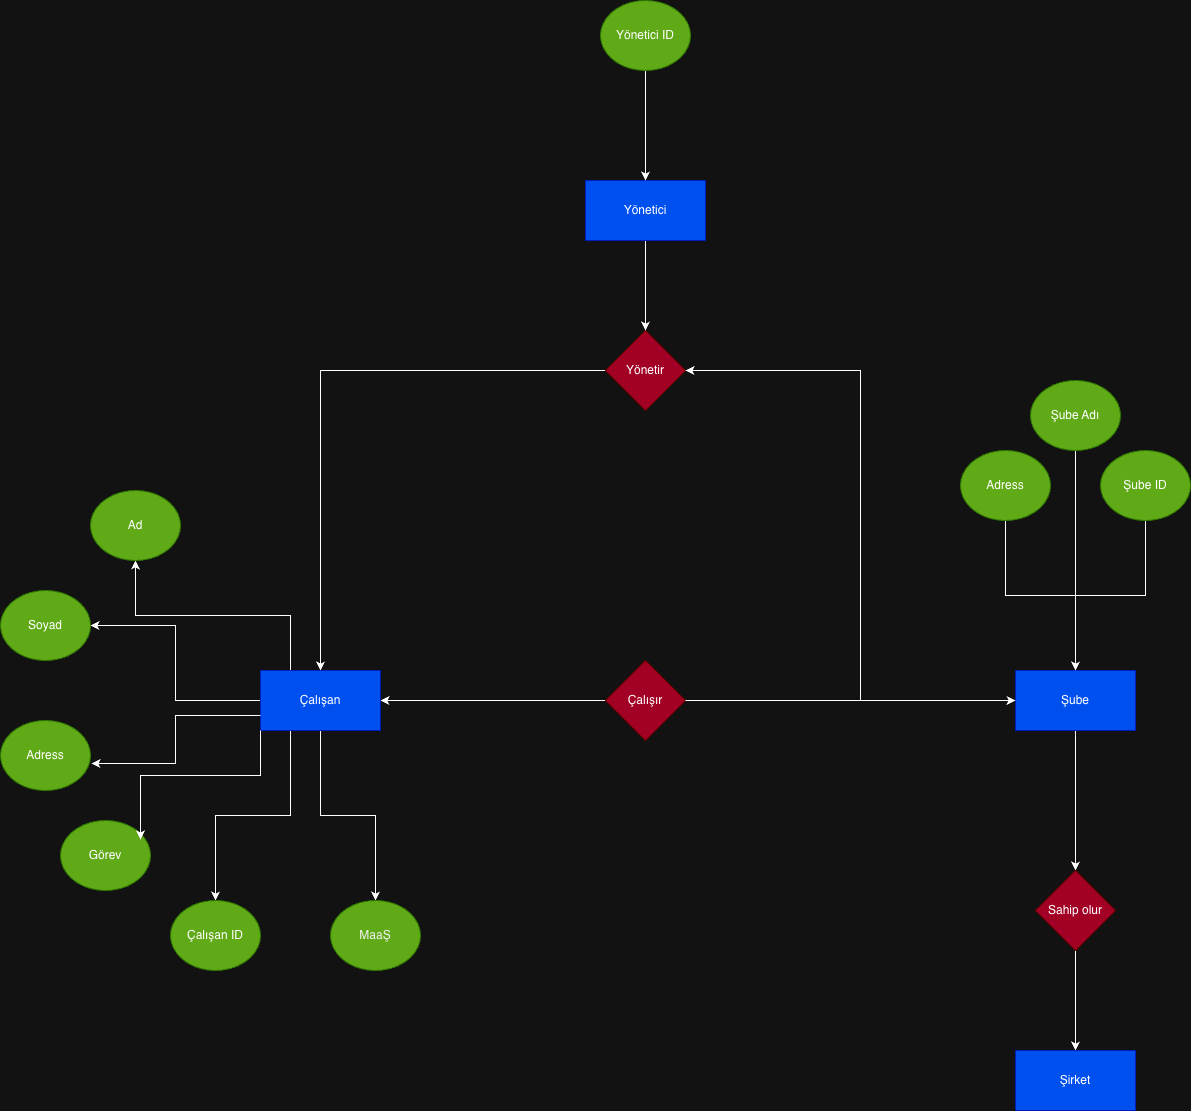

The diagram above was exported from draw.io. Its source (the exported page's mxGraphModel, read from the mxfile embedded in the PNG):
<mxGraphModel dx="2798" dy="2390" grid="1" gridSize="10" guides="1" tooltips="1" connect="1" arrows="1" fold="1" page="1" pageScale="1" pageWidth="850" pageHeight="1100" math="0" shadow="0">
  <root>
    <mxCell id="0" />
    <mxCell id="1" parent="0" />
    <mxCell id="Ofo7kAzMp6_dqoYb7rPU-23" edge="1" parent="1" source="Ofo7kAzMp6_dqoYb7rPU-1" style="edgeStyle=orthogonalEdgeStyle;rounded=0;orthogonalLoop=1;jettySize=auto;html=1;exitX=0;exitY=0.5;exitDx=0;exitDy=0;" target="Ofo7kAzMp6_dqoYb7rPU-22">
      <mxGeometry relative="1" as="geometry" />
    </mxCell>
    <mxCell id="Ofo7kAzMp6_dqoYb7rPU-1" parent="1" style="rhombus;whiteSpace=wrap;html=1;fillColor=#a20025;fontColor=#ffffff;strokeColor=#6F0000;" value="Çalışır" vertex="1">
      <mxGeometry height="80" width="80" x="385" y="430" as="geometry" />
    </mxCell>
    <mxCell id="Ofo7kAzMp6_dqoYb7rPU-13" edge="1" parent="1" source="Ofo7kAzMp6_dqoYb7rPU-2" style="edgeStyle=orthogonalEdgeStyle;rounded=0;orthogonalLoop=1;jettySize=auto;html=1;exitX=0.5;exitY=1;exitDx=0;exitDy=0;">
      <mxGeometry relative="1" as="geometry">
        <mxPoint x="855" y="640" as="targetPoint" />
      </mxGeometry>
    </mxCell>
    <mxCell id="Ofo7kAzMp6_dqoYb7rPU-2" parent="1" style="rounded=0;whiteSpace=wrap;html=1;fillColor=#0050ef;fontColor=#ffffff;strokeColor=#001DBC;" value="Şube" vertex="1">
      <mxGeometry height="60" width="120" x="795" y="440" as="geometry" />
    </mxCell>
    <mxCell id="Ofo7kAzMp6_dqoYb7rPU-24" edge="1" parent="1" source="Ofo7kAzMp6_dqoYb7rPU-3" style="edgeStyle=orthogonalEdgeStyle;rounded=0;orthogonalLoop=1;jettySize=auto;html=1;exitX=0;exitY=0.5;exitDx=0;exitDy=0;" target="Ofo7kAzMp6_dqoYb7rPU-22">
      <mxGeometry relative="1" as="geometry" />
    </mxCell>
    <mxCell id="Ofo7kAzMp6_dqoYb7rPU-3" parent="1" style="rhombus;whiteSpace=wrap;html=1;fillColor=#a20025;fontColor=#ffffff;strokeColor=#6F0000;" value="Yönetir" vertex="1">
      <mxGeometry height="80" width="80" x="385" y="100" as="geometry" />
    </mxCell>
    <mxCell id="Ofo7kAzMp6_dqoYb7rPU-5" edge="1" parent="1" source="Ofo7kAzMp6_dqoYb7rPU-1" style="endArrow=classic;html=1;rounded=0;entryX=0;entryY=0.5;entryDx=0;entryDy=0;" target="Ofo7kAzMp6_dqoYb7rPU-2" value="">
      <mxGeometry height="50" relative="1" width="50" as="geometry">
        <mxPoint x="360" y="410" as="sourcePoint" />
        <mxPoint x="410" y="360" as="targetPoint" />
      </mxGeometry>
    </mxCell>
    <mxCell id="Ofo7kAzMp6_dqoYb7rPU-6" edge="1" parent="1" style="endArrow=classic;html=1;rounded=0;entryX=1;entryY=0.5;entryDx=0;entryDy=0;" target="Ofo7kAzMp6_dqoYb7rPU-3" value="">
      <mxGeometry height="50" relative="1" width="50" as="geometry">
        <Array as="points">
          <mxPoint x="640" y="140" />
        </Array>
        <mxPoint x="640" y="470" as="sourcePoint" />
        <mxPoint x="600" y="160" as="targetPoint" />
      </mxGeometry>
    </mxCell>
    <mxCell id="Ofo7kAzMp6_dqoYb7rPU-11" edge="1" parent="1" source="Ofo7kAzMp6_dqoYb7rPU-7" style="edgeStyle=orthogonalEdgeStyle;rounded=0;orthogonalLoop=1;jettySize=auto;html=1;exitX=0.5;exitY=1;exitDx=0;exitDy=0;entryX=0.5;entryY=0;entryDx=0;entryDy=0;" target="Ofo7kAzMp6_dqoYb7rPU-2">
      <mxGeometry relative="1" as="geometry" />
    </mxCell>
    <mxCell id="Ofo7kAzMp6_dqoYb7rPU-7" parent="1" style="ellipse;whiteSpace=wrap;html=1;fillColor=#60a917;fontColor=#ffffff;strokeColor=#2D7600;" value="Adress" vertex="1">
      <mxGeometry height="70" width="90" x="740" y="220" as="geometry" />
    </mxCell>
    <mxCell id="Ofo7kAzMp6_dqoYb7rPU-12" edge="1" parent="1" source="Ofo7kAzMp6_dqoYb7rPU-8" style="edgeStyle=orthogonalEdgeStyle;rounded=0;orthogonalLoop=1;jettySize=auto;html=1;exitX=0.5;exitY=1;exitDx=0;exitDy=0;entryX=0.5;entryY=0;entryDx=0;entryDy=0;" target="Ofo7kAzMp6_dqoYb7rPU-2">
      <mxGeometry relative="1" as="geometry" />
    </mxCell>
    <mxCell id="Ofo7kAzMp6_dqoYb7rPU-8" parent="1" style="ellipse;whiteSpace=wrap;html=1;fillColor=#60a917;fontColor=#ffffff;strokeColor=#2D7600;" value="Şube Adı" vertex="1">
      <mxGeometry height="70" width="90" x="810" y="150" as="geometry" />
    </mxCell>
    <mxCell id="Ofo7kAzMp6_dqoYb7rPU-10" edge="1" parent="1" source="Ofo7kAzMp6_dqoYb7rPU-9" style="edgeStyle=orthogonalEdgeStyle;rounded=0;orthogonalLoop=1;jettySize=auto;html=1;exitX=0.5;exitY=1;exitDx=0;exitDy=0;entryX=0.5;entryY=0;entryDx=0;entryDy=0;" target="Ofo7kAzMp6_dqoYb7rPU-2">
      <mxGeometry relative="1" as="geometry">
        <mxPoint x="840" y="380" as="targetPoint" />
      </mxGeometry>
    </mxCell>
    <mxCell id="Ofo7kAzMp6_dqoYb7rPU-9" parent="1" style="ellipse;whiteSpace=wrap;html=1;fillColor=#60a917;fontColor=#ffffff;strokeColor=#2D7600;" value="Şube ID" vertex="1">
      <mxGeometry height="70" width="90" x="880" y="220" as="geometry" />
    </mxCell>
    <mxCell id="Ofo7kAzMp6_dqoYb7rPU-17" edge="1" parent="1" source="Ofo7kAzMp6_dqoYb7rPU-14" style="edgeStyle=orthogonalEdgeStyle;rounded=0;orthogonalLoop=1;jettySize=auto;html=1;exitX=0.5;exitY=1;exitDx=0;exitDy=0;entryX=0.5;entryY=0;entryDx=0;entryDy=0;" target="Ofo7kAzMp6_dqoYb7rPU-16">
      <mxGeometry relative="1" as="geometry" />
    </mxCell>
    <mxCell id="Ofo7kAzMp6_dqoYb7rPU-14" parent="1" style="rhombus;whiteSpace=wrap;html=1;fillColor=#a20025;fontColor=#ffffff;strokeColor=#6F0000;" value="Sahip olur" vertex="1">
      <mxGeometry height="80" width="80" x="815" y="640" as="geometry" />
    </mxCell>
    <mxCell id="Ofo7kAzMp6_dqoYb7rPU-16" parent="1" style="rounded=0;whiteSpace=wrap;html=1;fillColor=#0050ef;fontColor=#ffffff;strokeColor=#001DBC;" value="Şirket" vertex="1">
      <mxGeometry height="60" width="120" x="795" y="820" as="geometry" />
    </mxCell>
    <mxCell id="Ofo7kAzMp6_dqoYb7rPU-19" edge="1" parent="1" source="Ofo7kAzMp6_dqoYb7rPU-18" style="edgeStyle=orthogonalEdgeStyle;rounded=0;orthogonalLoop=1;jettySize=auto;html=1;exitX=0.5;exitY=1;exitDx=0;exitDy=0;entryX=0.5;entryY=0;entryDx=0;entryDy=0;" target="Ofo7kAzMp6_dqoYb7rPU-3">
      <mxGeometry relative="1" as="geometry" />
    </mxCell>
    <mxCell id="Ofo7kAzMp6_dqoYb7rPU-18" parent="1" style="rounded=0;whiteSpace=wrap;html=1;fillColor=#0050ef;fontColor=#ffffff;strokeColor=#001DBC;" value="Yönetici" vertex="1">
      <mxGeometry height="60" width="120" x="365" y="-50" as="geometry" />
    </mxCell>
    <mxCell id="Ofo7kAzMp6_dqoYb7rPU-21" edge="1" parent="1" source="Ofo7kAzMp6_dqoYb7rPU-20" style="edgeStyle=orthogonalEdgeStyle;rounded=0;orthogonalLoop=1;jettySize=auto;html=1;exitX=0.5;exitY=1;exitDx=0;exitDy=0;entryX=0.5;entryY=0;entryDx=0;entryDy=0;" target="Ofo7kAzMp6_dqoYb7rPU-18">
      <mxGeometry relative="1" as="geometry" />
    </mxCell>
    <mxCell id="Ofo7kAzMp6_dqoYb7rPU-20" parent="1" style="ellipse;whiteSpace=wrap;html=1;fillColor=#60a917;fontColor=#ffffff;strokeColor=#2D7600;" value="Yönetici ID" vertex="1">
      <mxGeometry height="70" width="90" x="380" y="-230" as="geometry" />
    </mxCell>
    <mxCell id="Ofo7kAzMp6_dqoYb7rPU-31" edge="1" parent="1" source="Ofo7kAzMp6_dqoYb7rPU-22" style="edgeStyle=orthogonalEdgeStyle;rounded=0;orthogonalLoop=1;jettySize=auto;html=1;exitX=0.5;exitY=1;exitDx=0;exitDy=0;" target="Ofo7kAzMp6_dqoYb7rPU-30">
      <mxGeometry relative="1" as="geometry" />
    </mxCell>
    <mxCell id="Ofo7kAzMp6_dqoYb7rPU-32" edge="1" parent="1" source="Ofo7kAzMp6_dqoYb7rPU-22" style="edgeStyle=orthogonalEdgeStyle;rounded=0;orthogonalLoop=1;jettySize=auto;html=1;exitX=0.25;exitY=1;exitDx=0;exitDy=0;entryX=0.5;entryY=0;entryDx=0;entryDy=0;" target="Ofo7kAzMp6_dqoYb7rPU-29">
      <mxGeometry relative="1" as="geometry" />
    </mxCell>
    <mxCell id="Ofo7kAzMp6_dqoYb7rPU-35" edge="1" parent="1" source="Ofo7kAzMp6_dqoYb7rPU-22" style="edgeStyle=orthogonalEdgeStyle;rounded=0;orthogonalLoop=1;jettySize=auto;html=1;exitX=0;exitY=0.5;exitDx=0;exitDy=0;entryX=1;entryY=0.5;entryDx=0;entryDy=0;" target="Ofo7kAzMp6_dqoYb7rPU-26">
      <mxGeometry relative="1" as="geometry" />
    </mxCell>
    <mxCell id="Ofo7kAzMp6_dqoYb7rPU-36" edge="1" parent="1" source="Ofo7kAzMp6_dqoYb7rPU-22" style="edgeStyle=orthogonalEdgeStyle;rounded=0;orthogonalLoop=1;jettySize=auto;html=1;exitX=0.25;exitY=0;exitDx=0;exitDy=0;" target="Ofo7kAzMp6_dqoYb7rPU-25">
      <mxGeometry relative="1" as="geometry" />
    </mxCell>
    <mxCell id="Ofo7kAzMp6_dqoYb7rPU-22" parent="1" style="rounded=0;whiteSpace=wrap;html=1;fillColor=#0050ef;fontColor=#ffffff;strokeColor=#001DBC;" value="Çalışan" vertex="1">
      <mxGeometry height="60" width="120" x="40" y="440" as="geometry" />
    </mxCell>
    <mxCell id="Ofo7kAzMp6_dqoYb7rPU-25" parent="1" style="ellipse;whiteSpace=wrap;html=1;fillColor=#60a917;fontColor=#ffffff;strokeColor=#2D7600;" value="Ad" vertex="1">
      <mxGeometry height="70" width="90" x="-130" y="260" as="geometry" />
    </mxCell>
    <mxCell id="Ofo7kAzMp6_dqoYb7rPU-26" parent="1" style="ellipse;whiteSpace=wrap;html=1;fillColor=#60a917;fontColor=#ffffff;strokeColor=#2D7600;" value="Soyad" vertex="1">
      <mxGeometry height="70" width="90" x="-220" y="360" as="geometry" />
    </mxCell>
    <mxCell id="Ofo7kAzMp6_dqoYb7rPU-27" parent="1" style="ellipse;whiteSpace=wrap;html=1;fillColor=#60a917;fontColor=#ffffff;strokeColor=#2D7600;" value="Adress" vertex="1">
      <mxGeometry height="70" width="90" x="-220" y="490" as="geometry" />
    </mxCell>
    <mxCell id="Ofo7kAzMp6_dqoYb7rPU-28" parent="1" style="ellipse;whiteSpace=wrap;html=1;fillColor=#60a917;fontColor=#ffffff;strokeColor=#2D7600;" value="Görev" vertex="1">
      <mxGeometry height="70" width="90" x="-160" y="590" as="geometry" />
    </mxCell>
    <mxCell id="Ofo7kAzMp6_dqoYb7rPU-29" parent="1" style="ellipse;whiteSpace=wrap;html=1;fillColor=#60a917;fontColor=#ffffff;strokeColor=#2D7600;" value="Çalışan ID" vertex="1">
      <mxGeometry height="70" width="90" x="-50" y="670" as="geometry" />
    </mxCell>
    <mxCell id="Ofo7kAzMp6_dqoYb7rPU-30" parent="1" style="ellipse;whiteSpace=wrap;html=1;fillColor=#60a917;fontColor=#ffffff;strokeColor=#2D7600;" value="&lt;span style=&quot;font-family: Helvetica; font-size: 12px; font-style: normal; font-variant-ligatures: normal; font-variant-caps: normal; font-weight: 400; letter-spacing: normal; orphans: 2; text-align: center; text-indent: 0px; text-transform: none; widows: 2; word-spacing: 0px; -webkit-text-stroke-width: 0px; white-space: normal; text-decoration-thickness: initial; text-decoration-style: initial; text-decoration-color: initial; float: none; display: inline !important;&quot;&gt;&lt;font style=&quot;color: rgb(241, 241, 241);&quot;&gt;MaaŞ&lt;/font&gt;&lt;/span&gt;" vertex="1">
      <mxGeometry height="70" width="90" x="110" y="670" as="geometry" />
    </mxCell>
    <mxCell id="Ofo7kAzMp6_dqoYb7rPU-33" edge="1" parent="1" source="Ofo7kAzMp6_dqoYb7rPU-22" style="edgeStyle=orthogonalEdgeStyle;rounded=0;orthogonalLoop=1;jettySize=auto;html=1;exitX=0;exitY=1;exitDx=0;exitDy=0;entryX=0.889;entryY=0.271;entryDx=0;entryDy=0;entryPerimeter=0;" target="Ofo7kAzMp6_dqoYb7rPU-28">
      <mxGeometry relative="1" as="geometry" />
    </mxCell>
    <mxCell id="Ofo7kAzMp6_dqoYb7rPU-34" edge="1" parent="1" source="Ofo7kAzMp6_dqoYb7rPU-22" style="edgeStyle=orthogonalEdgeStyle;rounded=0;orthogonalLoop=1;jettySize=auto;html=1;exitX=0;exitY=0.75;exitDx=0;exitDy=0;entryX=1.011;entryY=0.614;entryDx=0;entryDy=0;entryPerimeter=0;" target="Ofo7kAzMp6_dqoYb7rPU-27">
      <mxGeometry relative="1" as="geometry" />
    </mxCell>
  </root>
</mxGraphModel>